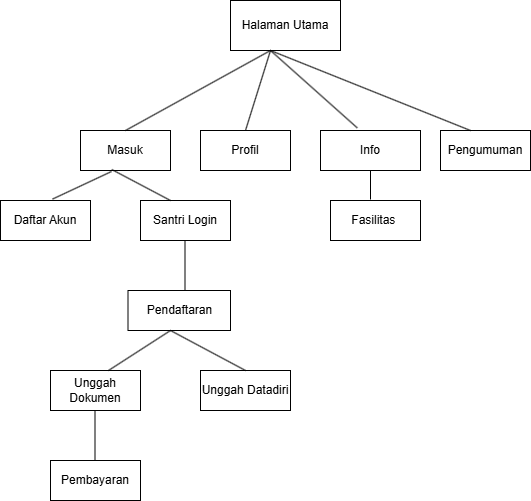

The diagram above was exported from draw.io. Its source (the exported page's mxGraphModel, read from the mxfile embedded in the PNG):
<mxGraphModel dx="1216" dy="774" grid="1" gridSize="10" guides="1" tooltips="1" connect="1" arrows="1" fold="1" page="1" pageScale="1" pageWidth="850" pageHeight="1100" math="0" shadow="0">
  <root>
    <mxCell id="0" />
    <mxCell id="1" parent="0" />
    <mxCell id="VW3WAaoCJmQx_YpVu8l3-1" value="Halaman Utama" style="rounded=0;whiteSpace=wrap;html=1;" vertex="1" parent="1">
      <mxGeometry x="270" y="20" width="110" height="50" as="geometry" />
    </mxCell>
    <mxCell id="VW3WAaoCJmQx_YpVu8l3-2" value="Masuk" style="rounded=0;whiteSpace=wrap;html=1;" vertex="1" parent="1">
      <mxGeometry x="120" y="150" width="90" height="40" as="geometry" />
    </mxCell>
    <mxCell id="VW3WAaoCJmQx_YpVu8l3-4" value="Profil" style="rounded=0;whiteSpace=wrap;html=1;" vertex="1" parent="1">
      <mxGeometry x="240" y="150" width="90" height="40" as="geometry" />
    </mxCell>
    <mxCell id="VW3WAaoCJmQx_YpVu8l3-5" value="Info" style="rounded=0;whiteSpace=wrap;html=1;" vertex="1" parent="1">
      <mxGeometry x="360" y="150" width="100" height="40" as="geometry" />
    </mxCell>
    <mxCell id="VW3WAaoCJmQx_YpVu8l3-6" value="Pengumuman" style="rounded=0;whiteSpace=wrap;html=1;" vertex="1" parent="1">
      <mxGeometry x="480" y="150" width="90" height="40" as="geometry" />
    </mxCell>
    <mxCell id="VW3WAaoCJmQx_YpVu8l3-7" value="" style="endArrow=none;html=1;rounded=0;exitX=0.5;exitY=0;exitDx=0;exitDy=0;" edge="1" parent="1" source="VW3WAaoCJmQx_YpVu8l3-2">
      <mxGeometry width="50" height="50" relative="1" as="geometry">
        <mxPoint x="260" y="120" as="sourcePoint" />
        <mxPoint x="310" y="70" as="targetPoint" />
      </mxGeometry>
    </mxCell>
    <mxCell id="VW3WAaoCJmQx_YpVu8l3-8" value="" style="endArrow=none;html=1;rounded=0;exitX=0.5;exitY=0;exitDx=0;exitDy=0;" edge="1" parent="1" source="VW3WAaoCJmQx_YpVu8l3-4">
      <mxGeometry width="50" height="50" relative="1" as="geometry">
        <mxPoint x="290" y="140" as="sourcePoint" />
        <mxPoint x="310" y="70" as="targetPoint" />
      </mxGeometry>
    </mxCell>
    <mxCell id="VW3WAaoCJmQx_YpVu8l3-9" value="" style="endArrow=none;html=1;rounded=0;exitX=0.368;exitY=-0.065;exitDx=0;exitDy=0;exitPerimeter=0;" edge="1" parent="1" source="VW3WAaoCJmQx_YpVu8l3-5">
      <mxGeometry width="50" height="50" relative="1" as="geometry">
        <mxPoint x="390" y="140" as="sourcePoint" />
        <mxPoint x="310" y="70" as="targetPoint" />
      </mxGeometry>
    </mxCell>
    <mxCell id="VW3WAaoCJmQx_YpVu8l3-10" value="" style="endArrow=none;html=1;rounded=0;exitX=0.333;exitY=0;exitDx=0;exitDy=0;exitPerimeter=0;" edge="1" parent="1" source="VW3WAaoCJmQx_YpVu8l3-6">
      <mxGeometry width="50" height="50" relative="1" as="geometry">
        <mxPoint x="260" y="120" as="sourcePoint" />
        <mxPoint x="310" y="70" as="targetPoint" />
      </mxGeometry>
    </mxCell>
    <mxCell id="VW3WAaoCJmQx_YpVu8l3-11" value="Daftar Akun" style="rounded=0;whiteSpace=wrap;html=1;" vertex="1" parent="1">
      <mxGeometry x="40" y="220" width="90" height="40" as="geometry" />
    </mxCell>
    <mxCell id="VW3WAaoCJmQx_YpVu8l3-12" value="Santri Login" style="rounded=0;whiteSpace=wrap;html=1;" vertex="1" parent="1">
      <mxGeometry x="180" y="220" width="90" height="40" as="geometry" />
    </mxCell>
    <mxCell id="VW3WAaoCJmQx_YpVu8l3-13" value="" style="endArrow=none;html=1;rounded=0;exitX=0.578;exitY=-0.035;exitDx=0;exitDy=0;exitPerimeter=0;" edge="1" parent="1" source="VW3WAaoCJmQx_YpVu8l3-11">
      <mxGeometry width="50" height="50" relative="1" as="geometry">
        <mxPoint x="100" y="230" as="sourcePoint" />
        <mxPoint x="151" y="191" as="targetPoint" />
      </mxGeometry>
    </mxCell>
    <mxCell id="VW3WAaoCJmQx_YpVu8l3-14" value="" style="endArrow=none;html=1;rounded=0;exitX=0.333;exitY=0;exitDx=0;exitDy=0;exitPerimeter=0;entryX=0.347;entryY=0.975;entryDx=0;entryDy=0;entryPerimeter=0;" edge="1" parent="1" source="VW3WAaoCJmQx_YpVu8l3-12" target="VW3WAaoCJmQx_YpVu8l3-2">
      <mxGeometry width="50" height="50" relative="1" as="geometry">
        <mxPoint x="130" y="250" as="sourcePoint" />
        <mxPoint x="150" y="200" as="targetPoint" />
      </mxGeometry>
    </mxCell>
    <mxCell id="VW3WAaoCJmQx_YpVu8l3-16" value="Fasilitas&amp;nbsp;" style="rounded=0;whiteSpace=wrap;html=1;" vertex="1" parent="1">
      <mxGeometry x="370" y="220" width="90" height="40" as="geometry" />
    </mxCell>
    <mxCell id="VW3WAaoCJmQx_YpVu8l3-17" value="" style="endArrow=none;html=1;rounded=0;" edge="1" parent="1">
      <mxGeometry width="50" height="50" relative="1" as="geometry">
        <mxPoint x="410" y="219" as="sourcePoint" />
        <mxPoint x="410" y="190" as="targetPoint" />
      </mxGeometry>
    </mxCell>
    <mxCell id="VW3WAaoCJmQx_YpVu8l3-18" value="" style="endArrow=none;html=1;rounded=0;" edge="1" parent="1">
      <mxGeometry width="50" height="50" relative="1" as="geometry">
        <mxPoint x="224.5" y="310" as="sourcePoint" />
        <mxPoint x="224.5" y="260" as="targetPoint" />
      </mxGeometry>
    </mxCell>
    <mxCell id="VW3WAaoCJmQx_YpVu8l3-19" value="Pendaftaran" style="rounded=0;whiteSpace=wrap;html=1;" vertex="1" parent="1">
      <mxGeometry x="167.5" y="310" width="102.5" height="40" as="geometry" />
    </mxCell>
    <mxCell id="VW3WAaoCJmQx_YpVu8l3-20" value="Unggah Dokumen" style="rounded=0;whiteSpace=wrap;html=1;" vertex="1" parent="1">
      <mxGeometry x="90" y="390" width="90" height="40" as="geometry" />
    </mxCell>
    <mxCell id="VW3WAaoCJmQx_YpVu8l3-21" value="Unggah Datadiri" style="rounded=0;whiteSpace=wrap;html=1;" vertex="1" parent="1">
      <mxGeometry x="240" y="390" width="90" height="40" as="geometry" />
    </mxCell>
    <mxCell id="VW3WAaoCJmQx_YpVu8l3-22" value="" style="endArrow=none;html=1;rounded=0;" edge="1" parent="1">
      <mxGeometry width="50" height="50" relative="1" as="geometry">
        <mxPoint x="148" y="390" as="sourcePoint" />
        <mxPoint x="210" y="350" as="targetPoint" />
      </mxGeometry>
    </mxCell>
    <mxCell id="VW3WAaoCJmQx_YpVu8l3-23" value="" style="endArrow=none;html=1;rounded=0;exitX=0.5;exitY=0;exitDx=0;exitDy=0;" edge="1" parent="1" source="VW3WAaoCJmQx_YpVu8l3-21">
      <mxGeometry width="50" height="50" relative="1" as="geometry">
        <mxPoint x="160" y="400" as="sourcePoint" />
        <mxPoint x="210" y="350" as="targetPoint" />
      </mxGeometry>
    </mxCell>
    <mxCell id="VW3WAaoCJmQx_YpVu8l3-24" value="" style="endArrow=none;html=1;rounded=0;" edge="1" parent="1">
      <mxGeometry width="50" height="50" relative="1" as="geometry">
        <mxPoint x="134.5" y="480" as="sourcePoint" />
        <mxPoint x="134.5" y="430" as="targetPoint" />
      </mxGeometry>
    </mxCell>
    <mxCell id="VW3WAaoCJmQx_YpVu8l3-25" value="Pembayaran" style="rounded=0;whiteSpace=wrap;html=1;" vertex="1" parent="1">
      <mxGeometry x="90" y="480" width="90" height="40" as="geometry" />
    </mxCell>
  </root>
</mxGraphModel>